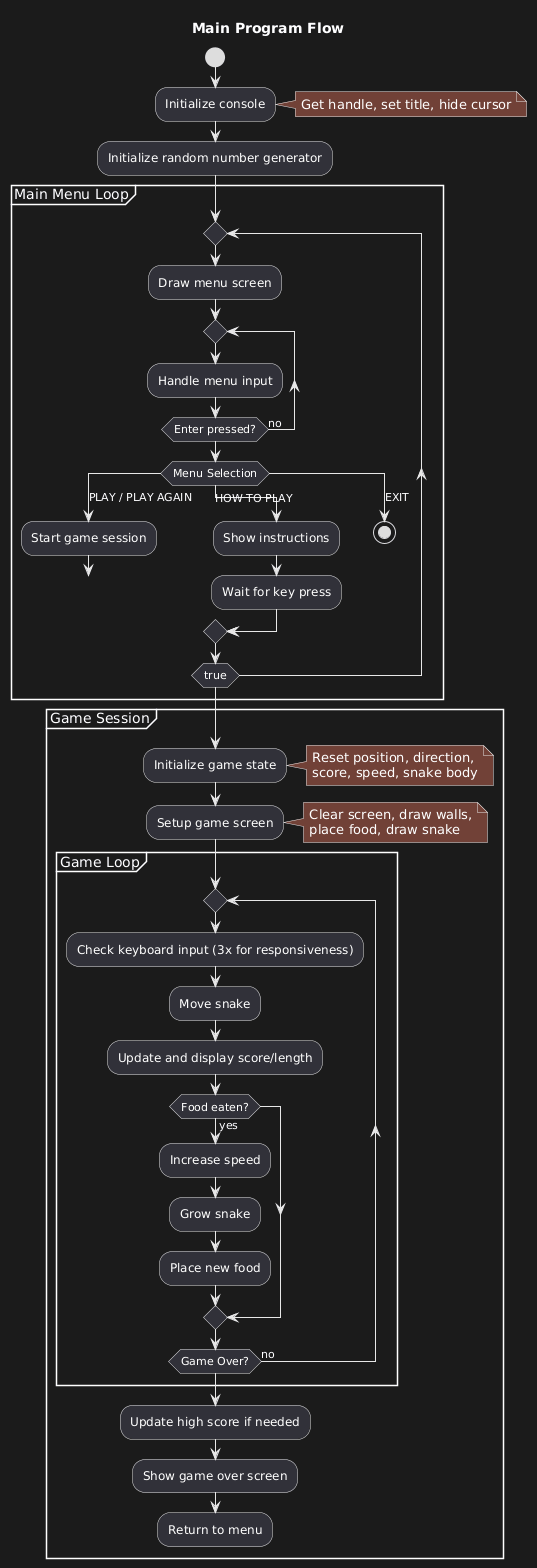

The diagram above was rendered by PlantUML. Its source (embedded in the PNG):
@startuml
title Main Program Flow
start

:Initialize console;
note right: Get handle, set title, hide cursor

:Initialize random number generator;

partition "Main Menu Loop" {
  repeat
    :Draw menu screen;
    
    repeat
      :Handle menu input;
    repeat while (Enter pressed?) is (no)
    
    switch (Menu Selection)
    case (PLAY / PLAY AGAIN)
      :Start game session;
      break
    case (HOW TO PLAY)
      :Show instructions;
      :Wait for key press;
    case (EXIT)
      stop
    endswitch
  repeat while (true)
}

partition "Game Session" {
  :Initialize game state;
  note right
    Reset position, direction,
    score, speed, snake body
  end note
  
  :Setup game screen;
  note right
    Clear screen, draw walls,
    place food, draw snake
  end note
  
  partition "Game Loop" {
    repeat
      :Check keyboard input (3x for responsiveness);
      :Move snake;
      :Update and display score/length;
      
      if (Food eaten?) then (yes)
        :Increase speed;
        :Grow snake;
        :Place new food;
      endif
      
    repeat while (Game Over?) is (no)
  }
  
  :Update high score if needed;
  :Show game over screen;
  :Return to menu;
}
@enduml